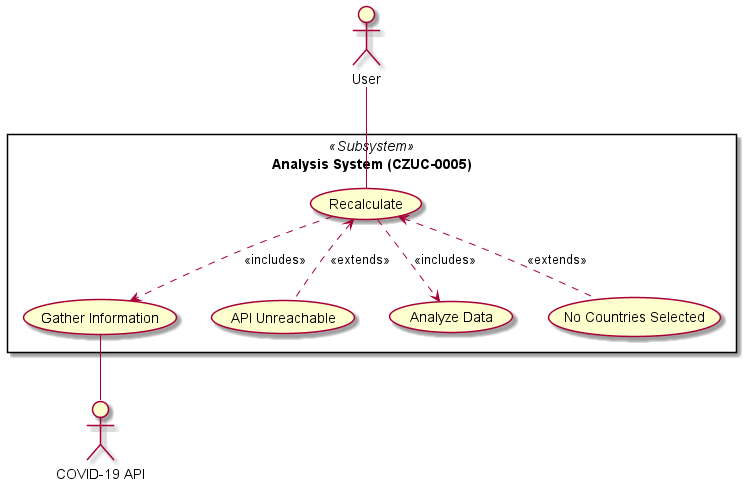

The diagram above was rendered by PlantUML. Its source (embedded in the PNG):
@startuml
:User:
:COVID-19 API: as API

rectangle "Analysis System (CZUC-0005)" <<Subsystem>>{
    usecase "Recalculate" as UC1
    usecase "Gather Information" as UC2
    usecase "API Unreachable" as UC3
    usecase "Analyze Data" as ANALYSIS
    usecase "No Countries Selected" as NOCOUNTRY
}
User -- UC1
UC1 ..> UC2: <<includes>>
API -up- UC2
UC1 ..> ANALYSIS: <<includes>>
UC1 <.. UC3: <<extends>>
UC1 <.. NOCOUNTRY: <<extends>>
@enduml